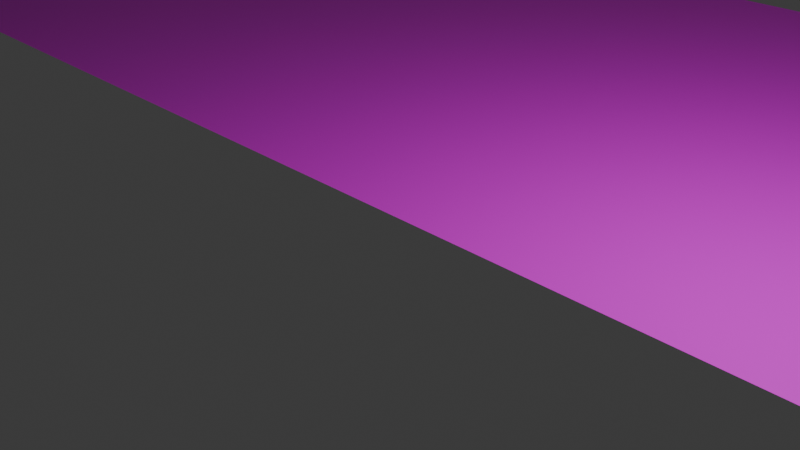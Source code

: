 # Source: road.blend  (saved by Blender 4.2.66; exported with 4.5.12 LTS)
import bpy
from mathutils import Matrix  # noqa: F401  (used for matrix-valued properties, if any)

bpy.ops.wm.read_factory_settings(use_empty=True)
scene = bpy.context.scene
scene.name = 'Scene'

# ---- collections
col_collection = bpy.data.collections.new('Collection'); scene.collection.children.link(col_collection)

# ---- images (referenced by path relative to the original .blend; pixels are not part of the script)
import os
ASSET_DIR = os.environ.get("B2B_ASSET_DIR", "")  # directory of the original .blend (textures are referenced by path, not embedded)
HERE = os.path.dirname(os.path.abspath(__file__))  # packed textures are extracted next to this script under _unpacked/

def load_image(name, relpath, width, height, colorspace="sRGB"):
    """Load a texture the original file referenced (path relative to the .blend, or extracted next to this script)."""
    p = next((c for c in (os.path.join(HERE, relpath), os.path.join(ASSET_DIR, relpath)) if relpath and os.path.exists(c)), "")
    if p:
        img = bpy.data.images.load(p, check_existing=True)
        img.name = name
    else:  # same state as the original file: an image datablock whose file is absent (Cycles renders it pink)
        img = bpy.data.images.new(name, width, height)
        img.source = "FILE"
        img.filepath = "//" + (relpath or name)
    img.colorspace_settings.name = colorspace
    return img
img_px_road_png = load_image('px_road.png', 'px_road.png', 1024, 1024, 'sRGB')

# ---- materials (node trees are filled in below, after node groups)
mat_material_001 = bpy.data.materials.new('Material.001')

# ---- material node trees
mat_material_001.use_nodes = True; mat_material_001.node_tree.nodes.clear()
_N = mat_material_001.node_tree.nodes; _L = mat_material_001.node_tree.links
n0 = _N.new('ShaderNodeBsdfPrincipled'); n0.name = 'Principled BSDF'; n0.location = (10, 300)
n1 = _N.new('ShaderNodeOutputMaterial'); n1.name = 'Material Output'; n1.location = (300, 300)
n2 = _N.new('ShaderNodeTexImage'); n2.name = 'Image Texture'; n2.location = (-389, 269)
n2.image = img_px_road_png
n3 = _N.new('ShaderNodeMapping'); n3.name = 'Mapping'; n3.location = (-601, 229)
n3.inputs[3].default_value = (2.0, 1.0, 1.0)
n4 = _N.new('ShaderNodeTexCoord'); n4.name = 'Texture Coordinate'; n4.location = (-781, 229)
_L.new(n0.outputs[0], n1.inputs[0])
_L.new(n2.outputs[0], n0.inputs[0])
_L.new(n3.outputs[0], n2.inputs[0])
_L.new(n4.outputs[2], n3.inputs[0])
n1.is_active_output = True

# ---- world
world_world = bpy.data.worlds.new('World'); scene.world = world_world
world_world.use_nodes = True; world_world.node_tree.nodes.clear()
_N = world_world.node_tree.nodes; _L = world_world.node_tree.links
n0 = _N.new('ShaderNodeOutputWorld'); n0.name = 'World Output'; n0.location = (300, 300)
n1 = _N.new('ShaderNodeBackground'); n1.name = 'Background'; n1.location = (10, 300)
n1.inputs[0].default_value = (0.05088, 0.05088, 0.05088, 1.0)
_L.new(n1.outputs[0], n0.inputs[0])
n0.is_active_output = True
world_world.color = (0.05088, 0.05088, 0.05088)
world_world.sun_shadow_jitter_overblur = 0.0

# ---- cameras
cam_camera = bpy.data.cameras.new('Camera')
cam_camera.clip_end = 100.0
cam_camera.ortho_scale = 7.314

# ---- lights
light_light = bpy.data.lights.new('Light', 'POINT')
light_light.energy = 1000.0
light_light.shadow_soft_size = 0.1

# ---- meshes
me_plane = bpy.data.meshes.new('Plane')
me_plane.from_pydata([(-1.0, 0.0, 0.0), (1.0, 0.0, 0.0), (-1.0, 2.0, 0.0), (1.0, 2.0, 0.0), (-1.0, 1.5, 0.0), (-1.0, 1.0, 0.0), (-1.0, 0.5, 0.0), (1.0, 0.5, 0.0), (1.0, 1.0, 0.0), (1.0, 1.5, 0.0)], [], [(4, 9, 3, 2), (0, 1, 7, 6), (6, 7, 8, 5), (5, 8, 9, 4)])
_uv = me_plane.uv_layers.new(name='UVMap')
_uv.uv.foreach_set('vector', [0.0, 0.75, 1.0, 0.75, 1.0, 1.0, 0.0, 1.0, 0.0, 0.0, 1.0, 0.0, 1.0, 0.25, 0.0, 0.25, 0.0, 0.25, 1.0, 0.25, 1.0, 0.5, 0.0, 0.5, 0.0, 0.5, 1.0, 0.5, 1.0, 0.75, 0.0, 0.75])
me_plane.materials.append(mat_material_001)
me_plane.update()

# ---- objects
ob_light = bpy.data.objects.new('Light', light_light)
ob_camera = bpy.data.objects.new('Camera', cam_camera)
ob_plane = bpy.data.objects.new('Plane', me_plane)

# ---- transforms, parenting, visibility, modifiers, constraints
ob_light.location = (4.076, 1.005, 5.904)
ob_light.rotation_euler = (0.6503, 0.05522, 1.866)
ob_light.lock_rotations_4d = False
ob_light.empty_display_type = 'ARROWS'
ob_light.color = (0.0, 0.0, 0.0, 0.0)
ob_light.lineart.crease_threshold = 0.0
ob_camera.location = (7.359, -6.926, 4.958)
ob_camera.rotation_euler = (1.109, 0.0, 0.8149)
ob_camera.lock_rotations_4d = False
ob_camera.empty_display_type = 'ARROWS'
ob_camera.color = (0.0, 0.0, 0.0, 0.0)
ob_camera.display_type = 'WIRE'
ob_camera.lineart.crease_threshold = 0.0
ob_plane.location = (0.0, 0.0, 0.0)
ob_plane.scale = (15.0, 5.0, 1.0)

# ---- collection membership
col_collection.objects.link(ob_light)
col_collection.objects.link(ob_camera)
col_collection.objects.link(ob_plane)

# ---- scene / render settings (as saved in the file)
scene.camera = ob_camera
scene.frame_start = 1; scene.frame_end = 250; scene.frame_set(1)
scene.render.engine = 'BLENDER_EEVEE_NEXT'
bpy.context.view_layer.update()
